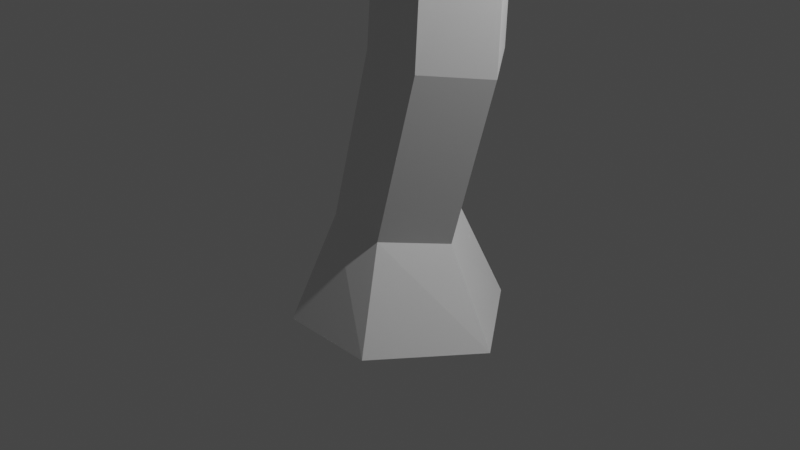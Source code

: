 # Source: tree1.blend  (saved by Blender 2.82.7; exported with 4.5.12 LTS)
import bpy
from mathutils import Matrix  # noqa: F401  (used for matrix-valued properties, if any)

bpy.ops.wm.read_factory_settings(use_empty=True)
scene = bpy.context.scene
scene.name = 'Scene'

# ---- collections
col_collection = bpy.data.collections.new('Collection'); scene.collection.children.link(col_collection)

# ---- materials (node trees are filled in below, after node groups)
mat_material = bpy.data.materials.new('Material')
mat_material.alpha_threshold = 0.0
mat_material.use_transparent_shadow = False
mat_material.line_color = (0.0, 0.0, 0.0, 1.0)

# ---- material node trees
mat_material.use_nodes = True; mat_material.node_tree.nodes.clear()
_N = mat_material.node_tree.nodes; _L = mat_material.node_tree.links
n0 = _N.new('ShaderNodeOutputMaterial'); n0.name = 'Material Output'; n0.location = (300, 300)
n1 = _N.new('ShaderNodeBsdfPrincipled'); n1.name = 'Principled BSDF'; n1.location = (10, 300)
n1.distribution = 'GGX'
n1.subsurface_method = 'BURLEY'
n1.inputs[2].default_value = 0.4
n1.inputs[3].default_value = 1.45
n1.inputs[27].default_value = (0.0, 0.0, 0.0, 1.0)
n1.inputs[28].default_value = 1.0
_L.new(n1.outputs[0], n0.inputs[0])
n0.is_active_output = True

# ---- world
world_world = bpy.data.worlds.new('World'); scene.world = world_world
world_world.use_nodes = True; world_world.node_tree.nodes.clear()
_N = world_world.node_tree.nodes; _L = world_world.node_tree.links
n0 = _N.new('ShaderNodeOutputWorld'); n0.name = 'World Output'; n0.location = (300, 300)
n1 = _N.new('ShaderNodeBackground'); n1.name = 'Background'; n1.location = (10, 300)
n1.inputs[0].default_value = (0.05088, 0.05088, 0.05088, 1.0)
_L.new(n1.outputs[0], n0.inputs[0])
n0.is_active_output = True
world_world.color = (0.05088, 0.05088, 0.05088)
world_world.use_sun_shadow = False
world_world.sun_shadow_jitter_overblur = 0.0

# ---- cameras
cam_camera = bpy.data.cameras.new('Camera')
cam_camera.clip_end = 100.0
cam_camera.ortho_scale = 7.314

# ---- lights
light_light = bpy.data.lights.new('Light', 'POINT')
light_light.transmission_factor = 0.0
light_light.energy = 1000.0
light_light.shadow_soft_size = 0.1
light_light.shadow_maximum_resolution = 0.006
light_light.use_absolute_resolution = True

# ---- meshes
me_cube = bpy.data.meshes.new('Cube')
me_cube.from_pydata([(0.3068, 0.577, 0.05053), (0.5366, 1.0, -1.0), (0.3068, -0.577, 0.05053), (0.5366, -1.0, -1.0), (-0.3068, 0.577, 0.1343), (-0.5366, 1.0, -1.0), (-0.3068, -0.577, 0.1343), (-0.5366, -1.0, -1.0), (-1.295, 0.0, -1.0), (0.7405, 1.027e-08, -0.008709), (-0.7405, -1.027e-08, 0.1936), (1.295, 0.0, -1.0), (0.8105, -0.577, 1.856), (0.1995, -0.577, 1.957), (1.242, 5.856e-09, 1.785), (-0.2324, -5.856e-09, 2.028), (0.1995, 0.577, 1.957), (0.8105, 0.577, 1.856), (0.9327, -0.5383, 4.647), (0.3737, -0.5383, 4.501), (1.328, -2.279e-08, 4.75), (-0.02144, 2.279e-08, 4.398), (0.3737, 0.5383, 4.501), (0.9327, 0.5383, 4.647), (2.408, -0.4462, 7.357), (1.952, -0.4462, 7.501), (2.731, -4.511e-07, 7.255), (1.629, -5.026e-07, 7.602), (1.952, 0.4462, 7.501), (2.408, 0.4462, 7.357), (2.893, -0.3968, 11.57), (2.467, -0.3968, 11.58), (3.194, -9.457e-07, 11.57), (2.166, -9.572e-07, 11.59), (2.467, 0.3968, 11.58), (2.893, 0.3968, 11.57), (5.853, -0.2283, 15.67), (5.656, -0.2283, 15.82), (5.993, -1.409e-06, 15.57), (5.517, -1.458e-06, 15.92), (5.656, 0.2283, 15.82), (5.853, 0.2283, 15.67), (1.06, -0.1664, 16.4), (0.8918, -0.1664, 16.34), (1.179, -1.466e-06, 16.45), (0.7729, -1.454e-06, 16.3), (0.8918, 0.1664, 16.34), (1.06, 0.1664, 16.4), (0.2056, -0.3088, 5.306), (-0.04286, -0.3088, 5.085), (0.3812, 0.001516, 5.463), (-0.2185, 0.001516, 4.928), (-0.04286, 0.3118, 5.085), (0.2056, 0.3118, 5.306), (-0.3148, -0.1372, 5.656), (-0.439, -0.1372, 5.574), (-0.227, 0.001516, 5.714), (-0.5268, 0.001516, 5.516), (-0.439, 0.1403, 5.574), (-0.3148, 0.1403, 5.656), (-1.759, -0.07648, 6.333), (-1.81, -0.07648, 6.267), (-1.722, 0.001516, 6.38), (-1.847, 0.001516, 6.221), (-1.81, 0.07951, 6.267), (-1.759, 0.07951, 6.333)], [], [(4, 10, 15, 16), (3, 2, 6, 7), (8, 10, 4, 5), (8, 11, 3, 7), (11, 9, 2, 3), (5, 4, 0, 1), (1, 0, 9, 11), (5, 1, 11, 8), (7, 6, 10, 8), (9, 0, 17, 14), (16, 15, 21, 22), (14, 17, 23, 20), (2, 9, 14, 12), (10, 6, 13, 15), (0, 4, 16, 17), (6, 2, 12, 13), (23, 22, 28, 29), (21, 19, 25, 27), (13, 12, 18, 19), (15, 13, 19, 21), (17, 16, 22, 23), (12, 14, 20, 18), (28, 27, 33, 34), (26, 29, 35, 32), (18, 20, 26, 24), (20, 23, 29, 26), (22, 21, 27, 28), (19, 18, 24, 25), (30, 32, 38, 36), (35, 34, 40, 41), (25, 24, 30, 31), (27, 25, 31, 33), (29, 28, 34, 35), (24, 26, 32, 30), (38, 39, 37, 36), (41, 40, 39, 38), (32, 35, 41, 38), (34, 33, 39, 40), (31, 30, 36, 37), (33, 31, 37, 39), (34, 35, 47, 46), (32, 30, 42, 44), (35, 32, 44, 47), (33, 34, 46, 45), (30, 31, 43, 42), (31, 33, 45, 43), (19, 21, 51, 49), (22, 23, 53, 52), (20, 18, 48, 50), (23, 20, 50, 53), (21, 22, 52, 51), (18, 19, 49, 48), (48, 49, 55, 54), (49, 51, 57, 55), (52, 53, 59, 58), (50, 48, 54, 56), (53, 50, 56, 59), (51, 52, 58, 57), (59, 56, 62, 65), (57, 58, 64, 63), (54, 55, 61, 60), (55, 57, 63, 61), (58, 59, 65, 64), (56, 54, 60, 62)])
_uv = me_cube.uv_layers.new(name='UVMap')
_uv.uv.foreach_set('vector', [0.625, 0.25, 0.625, 0.125, 0.625, 0.125, 0.625, 0.25, 0.375, 0.75, 0.625, 0.75, 0.625, 1.0, 0.375, 1.0, 0.375, 0.125, 0.625, 0.125, 0.625, 0.25, 0.375, 0.25, 0.125, 0.625, 0.375, 0.625, 0.375, 0.75, 0.125, 0.75, 0.375, 0.625, 0.625, 0.625, 0.625, 0.75, 0.375, 0.75, 0.375, 0.25, 0.625, 0.25, 0.625, 0.5, 0.375, 0.5, 0.375, 0.5, 0.625, 0.5, 0.625, 0.625, 0.375, 0.625, 0.125, 0.5, 0.375, 0.5, 0.375, 0.625, 0.125, 0.625, 0.375, 0.0, 0.625, 0.0, 0.625, 0.125, 0.375, 0.125, 0.625, 0.625, 0.625, 0.5, 0.625, 0.5, 0.625, 0.625, 0.625, 0.25, 0.625, 0.125, 0.625, 0.125, 0.625, 0.25, 0.625, 0.625, 0.625, 0.5, 0.625, 0.5, 0.625, 0.625, 0.625, 0.75, 0.625, 0.625, 0.625, 0.625, 0.625, 0.75, 0.625, 0.125, 0.625, 0.0, 0.625, 0.0, 0.625, 0.125, 0.625, 0.5, 0.625, 0.25, 0.625, 0.25, 0.625, 0.5, 0.625, 1.0, 0.625, 0.75, 0.625, 0.75, 0.625, 1.0, 0.625, 0.5, 0.625, 0.25, 0.625, 0.25, 0.625, 0.5, 0.625, 0.125, 0.625, 0.0, 0.625, 0.0, 0.625, 0.125, 0.625, 1.0, 0.625, 0.75, 0.625, 0.75, 0.625, 1.0, 0.625, 0.125, 0.625, 0.0, 0.625, 0.0, 0.625, 0.125, 0.625, 0.5, 0.625, 0.25, 0.625, 0.25, 0.625, 0.5, 0.625, 0.75, 0.625, 0.625, 0.625, 0.625, 0.625, 0.75, 0.625, 0.25, 0.625, 0.125, 0.625, 0.125, 0.625, 0.25, 0.625, 0.625, 0.625, 0.5, 0.625, 0.5, 0.625, 0.625, 0.625, 0.75, 0.625, 0.625, 0.625, 0.625, 0.625, 0.75, 0.625, 0.625, 0.625, 0.5, 0.625, 0.5, 0.625, 0.625, 0.625, 0.25, 0.625, 0.125, 0.625, 0.125, 0.625, 0.25, 0.625, 1.0, 0.625, 0.75, 0.625, 0.75, 0.625, 1.0, 0.625, 0.75, 0.625, 0.625, 0.625, 0.625, 0.625, 0.75, 0.625, 0.5, 0.625, 0.25, 0.625, 0.25, 0.625, 0.5, 0.625, 1.0, 0.625, 0.75, 0.625, 0.75, 0.625, 1.0, 0.625, 0.125, 0.625, 0.0, 0.625, 0.0, 0.625, 0.125, 0.625, 0.5, 0.625, 0.25, 0.625, 0.25, 0.625, 0.5, 0.625, 0.75, 0.625, 0.625, 0.625, 0.625, 0.625, 0.75, 0.625, 0.625, 0.875, 0.625, 0.875, 0.75, 0.625, 0.75, 0.625, 0.5, 0.875, 0.5, 0.875, 0.625, 0.625, 0.625, 0.625, 0.625, 0.625, 0.5, 0.625, 0.5, 0.625, 0.625, 0.625, 0.25, 0.625, 0.125, 0.625, 0.125, 0.625, 0.25, 0.625, 1.0, 0.625, 0.75, 0.625, 0.75, 0.625, 1.0, 0.625, 0.125, 0.625, 0.0, 0.625, 0.0, 0.625, 0.125, 0.625, 0.25, 0.625, 0.5, 0.625, 0.5, 0.625, 0.25, 0.625, 0.625, 0.625, 0.75, 0.625, 0.75, 0.625, 0.625, 0.625, 0.5, 0.625, 0.625, 0.625, 0.625, 0.625, 0.5, 0.625, 0.125, 0.625, 0.25, 0.625, 0.25, 0.625, 0.125, 0.625, 0.75, 0.625, 1.0, 0.625, 1.0, 0.625, 0.75, 0.625, 0.0, 0.625, 0.125, 0.625, 0.125, 0.625, 0.0, 0.625, 0.0, 0.625, 0.125, 0.625, 0.125, 0.625, 0.0, 0.625, 0.25, 0.625, 0.5, 0.625, 0.5, 0.625, 0.25, 0.625, 0.625, 0.625, 0.75, 0.625, 0.75, 0.625, 0.625, 0.625, 0.5, 0.625, 0.625, 0.625, 0.625, 0.625, 0.5, 0.625, 0.125, 0.625, 0.25, 0.625, 0.25, 0.625, 0.125, 0.625, 0.75, 0.625, 1.0, 0.625, 1.0, 0.625, 0.75, 0.625, 0.75, 0.625, 1.0, 0.625, 1.0, 0.625, 0.75, 0.625, 0.0, 0.625, 0.125, 0.625, 0.125, 0.625, 0.0, 0.625, 0.25, 0.625, 0.5, 0.625, 0.5, 0.625, 0.25, 0.625, 0.625, 0.625, 0.75, 0.625, 0.75, 0.625, 0.625, 0.625, 0.5, 0.625, 0.625, 0.625, 0.625, 0.625, 0.5, 0.625, 0.125, 0.625, 0.25, 0.625, 0.25, 0.625, 0.125, 0.625, 0.5, 0.625, 0.625, 0.625, 0.625, 0.625, 0.5, 0.625, 0.125, 0.625, 0.25, 0.625, 0.25, 0.625, 0.125, 0.625, 0.75, 0.625, 1.0, 0.625, 1.0, 0.625, 0.75, 0.625, 0.0, 0.625, 0.125, 0.625, 0.125, 0.625, 0.0, 0.625, 0.25, 0.625, 0.5, 0.625, 0.5, 0.625, 0.25, 0.625, 0.625, 0.625, 0.75, 0.625, 0.75, 0.625, 0.625])
me_cube.materials.append(mat_material)
me_cube.use_remesh_preserve_volume = False
me_cube.use_remesh_preserve_attributes = False
me_cube.use_mirror_vertex_groups = False
me_cube.update()

# ---- objects
ob_cube = bpy.data.objects.new('Cube', me_cube)
ob_light = bpy.data.objects.new('Light', light_light)
ob_camera = bpy.data.objects.new('Camera', cam_camera)

# ---- transforms, parenting, visibility, modifiers, constraints
ob_cube.location = (0.0, 0.0, 0.0)
ob_cube.lock_rotations_4d = False
ob_cube.empty_display_type = 'ARROWS'
ob_cube.lineart.crease_threshold = 0.0
ob_light.location = (4.076, 1.005, 5.904)
ob_light.rotation_euler = (0.6503, 0.05522, 1.866)
ob_light.lock_rotations_4d = False
ob_light.empty_display_type = 'ARROWS'
ob_light.color = (0.0, 0.0, 0.0, 0.0)
ob_light.lineart.crease_threshold = 0.0
ob_camera.location = (7.359, -6.926, 4.958)
ob_camera.rotation_euler = (1.109, 0.0, 0.8149)
ob_camera.lock_rotations_4d = False
ob_camera.empty_display_type = 'ARROWS'
ob_camera.color = (0.0, 0.0, 0.0, 0.0)
ob_camera.display_type = 'WIRE'
ob_camera.lineart.crease_threshold = 0.0

# ---- collection membership
col_collection.objects.link(ob_cube)
col_collection.objects.link(ob_light)
col_collection.objects.link(ob_camera)

# ---- scene / render settings (as saved in the file)
scene.camera = ob_camera
scene.frame_start = 1; scene.frame_end = 250; scene.frame_set(1)
scene.render.engine = 'BLENDER_EEVEE_NEXT'
scene.cycles.use_denoising = False
scene.cycles.samples = 128
scene.cycles.sampling_pattern = 'TABULATED_SOBOL'
scene.cycles.use_adaptive_sampling = False
scene.cycles.use_light_tree = False
scene.view_settings.view_transform = 'Filmic'
bpy.context.view_layer.update()
